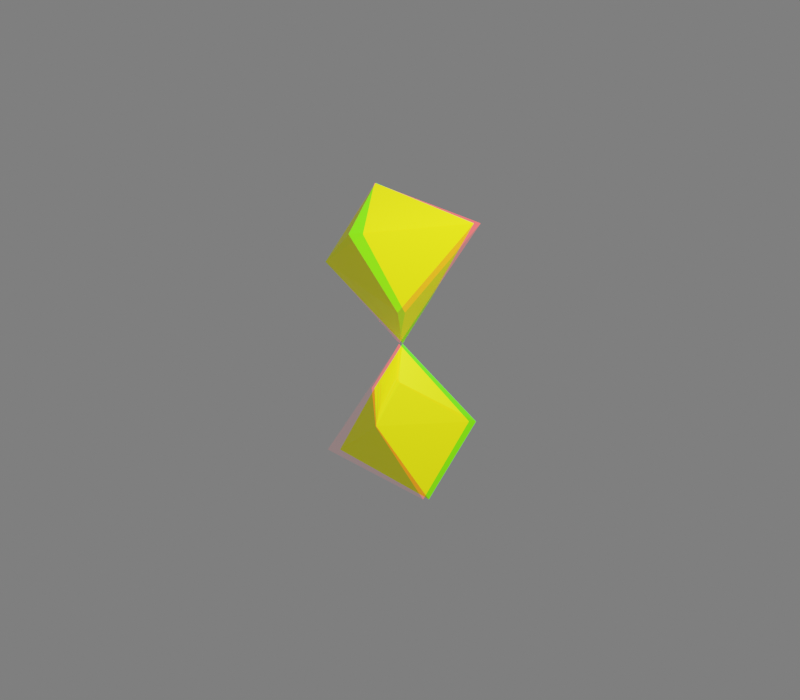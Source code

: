# Source: octdong_rotate_xyz_raw_anaglyph.blend  (saved by Blender 2.80.74; exported with 4.5.12 LTS)
import bpy
from mathutils import Matrix  # noqa: F401  (used for matrix-valued properties, if any)

bpy.ops.wm.read_factory_settings(use_empty=True)
scene = bpy.context.scene
scene.name = 'Scene'

# ---- collections
col_collection = bpy.data.collections.new('Collection'); scene.collection.children.link(col_collection)

# ---- materials (node trees are filled in below, after node groups)
mat_materialname = bpy.data.materials.new('MaterialName')

# ---- material node trees
mat_materialname.use_nodes = True; mat_materialname.node_tree.nodes.clear()
_N = mat_materialname.node_tree.nodes; _L = mat_materialname.node_tree.links
n0 = _N.new('ShaderNodeOutputMaterial'); n0.name = 'Material Output'; n0.location = (300, 300)
n1 = _N.new('ShaderNodeBsdfPrincipled'); n1.name = 'Principled BSDF'; n1.location = (10, 300)
n1.distribution = 'GGX'
n1.subsurface_method = 'BURLEY'
n1.inputs[0].default_value = (1.5, 1.5, 0.0, 1.0)
n1.inputs[3].default_value = 1.45
n1.inputs[27].default_value = (0.0, 0.0, 0.0, 1.0)
n1.inputs[28].default_value = 1.0
n2 = _N.new('ShaderNodeTexCoord'); n2.name = 'Texture Coordinate'; n2.location = (0, 0)
_L.new(n1.outputs[0], n0.inputs[0])
_L.new(n2.outputs[1], n1.inputs[1])
n0.is_active_output = True

# ---- world
world_world = bpy.data.worlds.new('World'); scene.world = world_world
world_world.use_nodes = True; world_world.node_tree.nodes.clear()
_N = world_world.node_tree.nodes; _L = world_world.node_tree.links
n0 = _N.new('ShaderNodeOutputWorld'); n0.name = 'World Output'; n0.location = (300, 300)
n1 = _N.new('ShaderNodeBackground'); n1.name = 'Background'; n1.location = (10, 300)
n1.inputs[0].default_value = (0.05088, 0.05088, 0.05088, 1.0)
_L.new(n1.outputs[0], n0.inputs[0])
n0.is_active_output = True
world_world.color = (0.05088, 0.05088, 0.05088)
world_world.use_sun_shadow = False
world_world.sun_shadow_jitter_overblur = 0.0

# ---- cameras
cam_camera = bpy.data.cameras.new('Camera')
cam_camera.clip_end = 100.0
cam_camera.ortho_scale = 7.314
cam_camera.stereo.interocular_distance = 1.5
cam_camera.stereo.convergence_distance = 11.0

# ---- lights
light_light = bpy.data.lights.new('Light', 'POINT')
light_light.transmission_factor = 0.0
light_light.energy = 1000.0
light_light.shadow_soft_size = 0.1
light_light.shadow_maximum_resolution = 0.006
light_light.use_absolute_resolution = True

# ---- meshes
me_octdong = bpy.data.meshes.new('octdong')
me_octdong.from_pydata([(0.15, -0.4124, 0.86), (-0.15, 0.4124, -0.86), (4.263e-20, -1.196e-19, -1.233e-19), (0.06687, -0.1839, -0.1997), (-0.06687, 0.1839, 0.1997), (0.3464, -0.122, -0.9161), (0.1439, -0.3303, -0.3915), (-0.2679, 0.207, -0.3634), (-0.00388, 0.002582, -0.004661), (-0.0226, 0.06584, 0.06978), (0.1339, -0.3158, -0.3691), (0.122, -0.2967, -0.3413), (-0.1063, 0.2687, 0.3032), (-0.122, 0.2967, 0.3413), (-0.00194, 0.001291, -0.00233), (0.0226, -0.06584, -0.06978), (0.1063, -0.2687, -0.3032), (-0.1339, 0.3158, 0.3691), (-0.1439, 0.3303, 0.3915), (0.00194, -0.001291, 0.00233), (0.00388, -0.002582, 0.004661), (-0.3464, 0.122, 0.9161), (0.2679, -0.207, 0.3634), (0.3442, 0.2772, -0.5159), (-0.3819, -0.2817, -0.8109), (0.1103, -0.1231, -0.1677), (0.0009803, -0.2073, -0.2121), (-0.0919, 0.1461, 0.1753), (-0.02851, 0.1949, 0.2011), (0.0919, -0.1461, -0.1753), (0.02851, -0.1949, -0.2011), (-0.1103, 0.1231, 0.1677), (-0.0009803, 0.2073, 0.2121), (-0.3442, -0.2772, 0.5159), (0.3819, 0.2817, 0.8109), (0.1226, -0.1234, -0.1767), (-0.007087, -0.2232, -0.2294), (0.09532, -0.1219, -0.1567), (0.01011, -0.1875, -0.1913), (-0.09532, 0.1219, 0.1567), (-0.01011, 0.1875, 0.1913), (-0.1226, 0.1234, 0.1767), (0.007087, 0.2232, 0.2294), (-0.08111, 0.3905, -0.8953), (-0.00724, 0.3538, -0.9237), (0.06894, 0.3019, -0.9447), (0.1445, 0.2344, -0.9578), (0.2159, 0.151, -0.9618), (0.2791, 0.05212, -0.9547), (0.3289, -0.06097, -0.9336), (0.357, -0.1811, -0.8942), (0.358, -0.2804, -0.8414), (0.3381, -0.353, -0.7779), (0.3035, -0.3973, -0.7042), (0.2591, -0.4119, -0.6206), (0.2104, -0.3964, -0.5288), (0.1656, -0.3576, -0.4385), (-0.2113, 0.4205, -0.8179), (-0.2627, 0.4155, -0.769), (-0.3018, 0.3986, -0.7131), (-0.3263, 0.3708, -0.65), (-0.3341, 0.3335, -0.579), (-0.3232, 0.2879, -0.4996), (-0.2917, 0.2354, -0.4112), (-0.2406, 0.1791, -0.3162), (-0.1848, 0.1306, -0.2327), (-0.1324, 0.09073, -0.1627), (-0.08718, 0.05873, -0.1057), (-0.05102, 0.03409, -0.06147), (-0.02488, 0.01657, -0.02991), (-0.009134, 0.006078, -0.01097), (-0.04578, 0.1302, 0.1394), (-0.005415, 0.0159, 0.0168), (0.1415, -0.327, -0.3863), (0.1252, -0.3021, -0.3489), (-0.08688, 0.2296, 0.2538), (-0.1185, 0.2909, 0.3331), (-0.003395, 0.002259, -0.004078), (-0.0004851, 0.0003227, -0.0005826), (0.005415, -0.0159, -0.0168), (0.04578, -0.1302, -0.1394), (0.1185, -0.2909, -0.3331), (0.08688, -0.2296, -0.2538), (-0.1252, 0.3021, 0.3489), (-0.1415, 0.327, 0.3863), (0.0004851, -0.0003227, 0.0005826), (0.003395, -0.002259, 0.004078), (-0.1656, 0.3576, 0.4385), (-0.2104, 0.3964, 0.5288), (-0.2591, 0.4119, 0.6206), (-0.3035, 0.3973, 0.7042), (-0.3381, 0.353, 0.7779), (-0.358, 0.2804, 0.8414), (-0.357, 0.1811, 0.8942), (-0.3289, 0.06097, 0.9336), (-0.2791, -0.05212, 0.9547), (-0.2159, -0.151, 0.9618), (-0.1445, -0.2344, 0.9578), (-0.06894, -0.3019, 0.9447), (0.00724, -0.3538, 0.9237), (0.08111, -0.3905, 0.8953), (0.009134, -0.006078, 0.01097), (0.02488, -0.01657, 0.02991), (0.05102, -0.03409, 0.06147), (0.08718, -0.05873, 0.1057), (0.1324, -0.09073, 0.1627), (0.1848, -0.1306, 0.2327), (0.2406, -0.1791, 0.3162), (0.2917, -0.2354, 0.4112), (0.3232, -0.2879, 0.4996), (0.3341, -0.3335, 0.579), (0.3263, -0.3708, 0.65), (0.3018, -0.3986, 0.7131), (0.2627, -0.4155, 0.769), (0.2113, -0.4205, 0.8179), (0.4666, 0.1709, -0.6667), (0.151, 0.3289, -0.3938), (0.4866, 0.08613, -0.7589), (0.4151, 0.2315, -0.5873), (0.2568, 0.3101, -0.4511), (0.01677, 0.3258, -0.348), (0.4716, 0.0244, -0.8151), (0.482, 0.1327, -0.7106), (0.4437, 0.2034, -0.6259), (0.3818, 0.256, -0.5507), (0.3025, 0.2952, -0.4826), (0.2065, 0.3215, -0.4214), (0.08882, 0.3312, -0.3689), (-0.07338, 0.3066, -0.3345), (0.4473, -0.01932, -0.8501), (-0.1341, 0.2849, -0.3341), (0.4237, -0.04999, -0.8722), (-0.1752, 0.2657, -0.3383), (0.404, -0.07144, -0.8865), (-0.2034, 0.2503, -0.3435), (-0.1644, -0.3147, -0.9231), (-0.4701, -0.1491, -0.6461), (0.005027, -0.2845, -0.9545), (-0.2897, -0.3109, -0.8737), (-0.4429, -0.2284, -0.7354), (-0.4525, -0.03528, -0.5386), (0.1193, -0.2467, -0.9582), (-0.08663, -0.305, -0.9416), (-0.2316, -0.3163, -0.9002), (-0.3397, -0.2993, -0.8439), (-0.4164, -0.2581, -0.7747), (-0.4611, -0.1923, -0.6926), (-0.4682, -0.09754, -0.5952), (-0.4144, 0.04408, -0.4731), (0.1942, -0.2141, -0.9529), (0.05829, -0.2686, -0.958), (-0.4372, 0.001496, -0.5074), (-0.3783, 0.09697, -0.4333), (0.2434, -0.1888, -0.9454), (-0.349, 0.1321, -0.4088), (0.276, -0.17, -0.9385), (-0.3266, 0.1555, -0.3935), (0.15, -0.198, -0.257), (0.05998, -0.05647, -0.08266), (0.1605, -0.2426, -0.3055), (0.1321, -0.159, -0.2116), (0.08597, -0.08916, -0.1248), (0.03263, -0.02481, -0.04102), (0.1597, -0.2696, -0.3322), (0.1566, -0.2193, -0.2807), (0.1417, -0.178, -0.234), (0.1216, -0.1408, -0.1895), (0.09838, -0.106, -0.1462), (0.07315, -0.07268, -0.1037), (0.04648, -0.0405, -0.06177), (0.01815, -0.009598, -0.02054), (0.03241, -0.2885, -0.3048), (-0.009178, -0.1097, -0.1108), (0.06266, -0.3179, -0.3453), (0.01312, -0.2506, -0.2599), (-0.005989, -0.1599, -0.1622), (-0.009557, -0.05727, -0.05817), (0.08529, -0.3269, -0.3624), (0.04575, -0.3046, -0.3258), (0.02171, -0.2704, -0.2828), (0.0063, -0.2295, -0.2363), (-0.003055, -0.184, -0.1874), (-0.007983, -0.1351, -0.1366), (-0.009686, -0.08373, -0.08459), (-0.008605, -0.03019, -0.03141), (-0.0624, 0.102, 0.1205), (-0.1145, 0.1955, 0.233), (-0.0457, 0.08146, 0.09382), (-0.07779, 0.1236, 0.1476), (-0.1044, 0.1699, 0.2037), (-0.1205, 0.2244, 0.264), (-0.03649, 0.07185, 0.08085), (-0.05425, 0.09159, 0.1071), (-0.07024, 0.1127, 0.134), (-0.08502, 0.1347, 0.1614), (-0.09838, 0.1578, 0.1894), (-0.1098, 0.1824, 0.2182), (-0.1182, 0.2094, 0.2482), (-0.1201, 0.2413, 0.2809), (-0.01887, 0.1355, 0.1382), (-0.04933, 0.2457, 0.2595), (-0.01723, 0.1034, 0.1054), (-0.02259, 0.1661, 0.1701), (-0.03714, 0.2217, 0.231), (-0.06701, 0.2655, 0.2857), (-0.01751, 0.08646, 0.08856), (-0.01777, 0.1197, 0.1219), (-0.02048, 0.151, 0.1542), (-0.02525, 0.1807, 0.1857), (-0.03244, 0.2086, 0.2162), (-0.04271, 0.2341, 0.2455), (-0.05727, 0.2563, 0.273), (-0.07969, 0.2724, 0.2973), (0.1145, -0.1955, -0.233), (0.0624, -0.102, -0.1205), (0.1205, -0.2244, -0.264), (0.1044, -0.1699, -0.2037), (0.07779, -0.1236, -0.1476), (0.0457, -0.08146, -0.09382), (0.1201, -0.2413, -0.2809), (0.1182, -0.2094, -0.2482), (0.1098, -0.1824, -0.2182), (0.09838, -0.1578, -0.1894), (0.08502, -0.1347, -0.1614), (0.07024, -0.1127, -0.134), (0.05425, -0.09159, -0.1071), (0.03649, -0.07185, -0.08085), (0.04933, -0.2457, -0.2595), (0.01887, -0.1355, -0.1382), (0.06701, -0.2655, -0.2857), (0.03714, -0.2217, -0.231), (0.02259, -0.1661, -0.1701), (0.01723, -0.1034, -0.1054), (0.07969, -0.2724, -0.2973), (0.05727, -0.2563, -0.273), (0.04271, -0.2341, -0.2455), (0.03244, -0.2086, -0.2162), (0.02525, -0.1807, -0.1857), (0.02048, -0.151, -0.1542), (0.01777, -0.1197, -0.1219), (0.01751, -0.08646, -0.08856), (-0.05998, 0.05647, 0.08266), (-0.15, 0.198, 0.257), (-0.03263, 0.02481, 0.04102), (-0.08597, 0.08916, 0.1248), (-0.1321, 0.159, 0.2116), (-0.1605, 0.2426, 0.3055), (-0.01815, 0.009598, 0.02054), (-0.04648, 0.0405, 0.06177), (-0.07315, 0.07268, 0.1037), (-0.09838, 0.106, 0.1462), (-0.1216, 0.1408, 0.1895), (-0.1417, 0.178, 0.234), (-0.1566, 0.2193, 0.2807), (-0.1597, 0.2696, 0.3322), (0.009178, 0.1097, 0.1108), (-0.03241, 0.2885, 0.3048), (0.009557, 0.05727, 0.05817), (0.005989, 0.1599, 0.1622), (-0.01312, 0.2506, 0.2599), (-0.06266, 0.3179, 0.3453), (0.008605, 0.03019, 0.03141), (0.009686, 0.08373, 0.08459), (0.007983, 0.1351, 0.1366), (0.003055, 0.184, 0.1874), (-0.0063, 0.2295, 0.2363), (-0.02171, 0.2704, 0.2828), (-0.04575, 0.3046, 0.3258), (-0.08529, 0.3269, 0.3624), (-0.151, -0.3289, 0.3938), (-0.4666, -0.1709, 0.6667), (-0.01677, -0.3258, 0.348), (-0.2568, -0.3101, 0.4511), (-0.4151, -0.2315, 0.5873), (-0.4866, -0.08613, 0.7589), (0.07338, -0.3066, 0.3345), (-0.08882, -0.3312, 0.3689), (-0.2065, -0.3215, 0.4214), (-0.3025, -0.2952, 0.4826), (-0.3818, -0.256, 0.5507), (-0.4437, -0.2034, 0.6259), (-0.482, -0.1327, 0.7106), (-0.4716, -0.0244, 0.8151), (0.1341, -0.2849, 0.3341), (-0.4473, 0.01932, 0.8501), (0.1752, -0.2657, 0.3383), (-0.4237, 0.04999, 0.8722), (0.2034, -0.2503, 0.3435), (-0.404, 0.07144, 0.8865), (0.4701, 0.1491, 0.6461), (0.1644, 0.3147, 0.9231), (0.4525, 0.03528, 0.5386), (0.4429, 0.2284, 0.7354), (0.2897, 0.3109, 0.8737), (-0.005027, 0.2845, 0.9545), (0.4144, -0.04408, 0.4731), (0.4682, 0.09754, 0.5952), (0.4611, 0.1923, 0.6926), (0.4164, 0.2581, 0.7747), (0.3397, 0.2993, 0.8439), (0.2316, 0.3163, 0.9002), (0.08663, 0.305, 0.9416), (-0.1193, 0.2467, 0.9582), (0.3783, -0.09697, 0.4333), (0.4372, -0.001496, 0.5074), (-0.05829, 0.2686, 0.958), (-0.1942, 0.2141, 0.9529), (0.349, -0.1321, 0.4088), (-0.2434, 0.1888, 0.9454), (0.3266, -0.1555, 0.3935), (-0.276, 0.17, 0.9385), (0.1648, -0.2025, -0.2713), (0.06825, -0.05356, -0.08709), (0.1754, -0.2502, -0.3229), (0.146, -0.1612, -0.2231), (0.09646, -0.08768, -0.1315), (0.03805, -0.02097, -0.04349), (0.1739, -0.2793, -0.3514), (0.1716, -0.2252, -0.2965), (0.1561, -0.1813, -0.2469), (0.1347, -0.142, -0.1997), (0.1098, -0.1053, -0.154), (0.08258, -0.07044, -0.1092), (0.05345, -0.03703, -0.06517), (0.02151, -0.005793, -0.02228), (0.02851, -0.3074, -0.3267), (-0.01787, -0.1198, -0.1221), (0.06289, -0.3368, -0.3686), (0.006611, -0.2685, -0.2797), (-0.01476, -0.1733, -0.1767), (-0.01722, -0.06351, -0.06594), (0.08858, -0.345, -0.3861), (0.04368, -0.3237, -0.3485), (0.01635, -0.2889, -0.3037), (-0.001104, -0.2465, -0.2549), (-0.01157, -0.1987, -0.2033), (-0.01681, -0.1469, -0.1496), (-0.01801, -0.09204, -0.0942), (-0.01504, -0.03392, -0.03713), (0.1323, -0.1912, -0.2394), (0.04935, -0.05967, -0.07767), (0.1427, -0.2319, -0.284), (0.1155, -0.1552, -0.1974), (0.07301, -0.09029, -0.1169), (0.02487, -0.02969, -0.03876), (0.1428, -0.2563, -0.3084), (0.1386, -0.2107, -0.2613), (0.1244, -0.1728, -0.2182), (0.1057, -0.1383, -0.1769), (0.08437, -0.106, -0.1367), (0.06132, -0.07488, -0.09724), (0.03718, -0.04462, -0.05818), (0.01246, -0.01482, -0.01937), (0.03663, -0.2648, -0.2783), (0.001101, -0.0968, -0.09727), (0.06211, -0.294, -0.3168), (0.02038, -0.2284, -0.236), (0.004092, -0.1433, -0.1449), (6.746e-05, -0.04877, -0.04883), (0.08117, -0.3037, -0.3335), (0.04787, -0.2805, -0.2981), (0.02762, -0.2473, -0.2575), (0.01462, -0.2085, -0.2139), (0.006649, -0.1658, -0.1683), (0.002288, -0.1203, -0.1212), (0.0004024, -0.07293, -0.07313), (-2.637e-05, -0.02443, -0.02444), (-0.04935, 0.05967, 0.07767), (-0.1323, 0.1912, 0.2394), (-0.02487, 0.02969, 0.03876), (-0.07301, 0.09029, 0.1169), (-0.1155, 0.1552, 0.1974), (-0.1427, 0.2319, 0.284), (-0.01246, 0.01482, 0.01937), (-0.03718, 0.04462, 0.05818), (-0.06132, 0.07488, 0.09724), (-0.08437, 0.106, 0.1367), (-0.1057, 0.1383, 0.1769), (-0.1244, 0.1728, 0.2182), (-0.1386, 0.2107, 0.2613), (-0.1428, 0.2563, 0.3084), (-0.001101, 0.0968, 0.09727), (-0.03663, 0.2648, 0.2783), (-6.746e-05, 0.04877, 0.04883), (-0.004092, 0.1433, 0.1449), (-0.02038, 0.2284, 0.236), (-0.06211, 0.294, 0.3168), (2.637e-05, 0.02443, 0.02444), (-0.0004024, 0.07293, 0.07313), (-0.002288, 0.1203, 0.1212), (-0.006649, 0.1658, 0.1683), (-0.01462, 0.2085, 0.2139), (-0.02762, 0.2473, 0.2575), (-0.04787, 0.2805, 0.2981), (-0.08117, 0.3037, 0.3335), (-0.06825, 0.05356, 0.08709), (-0.1648, 0.2025, 0.2713), (-0.03805, 0.02097, 0.04349), (-0.09646, 0.08768, 0.1315), (-0.146, 0.1612, 0.2231), (-0.1754, 0.2502, 0.3229), (-0.02151, 0.005793, 0.02228), (-0.05345, 0.03703, 0.06517), (-0.08258, 0.07044, 0.1092), (-0.1098, 0.1053, 0.154), (-0.1347, 0.142, 0.1997), (-0.1561, 0.1813, 0.2469), (-0.1716, 0.2252, 0.2965), (-0.1739, 0.2793, 0.3514), (0.01787, 0.1198, 0.1221), (-0.02851, 0.3074, 0.3267), (0.01722, 0.06351, 0.06594), (0.01476, 0.1733, 0.1767), (-0.006611, 0.2685, 0.2797), (-0.06289, 0.3368, 0.3686), (0.01504, 0.03392, 0.03713), (0.01801, 0.09204, 0.0942), (0.01681, 0.1469, 0.1496), (0.01157, 0.1987, 0.2033), (0.001104, 0.2465, 0.2549), (-0.01635, 0.2889, 0.3037), (-0.04368, 0.3237, 0.3485), (-0.08858, 0.345, 0.3861), (-0.08079, 0.4558, -0.83), (-0.057, 0.4416, -0.853), (-0.1218, 0.4568, -0.8141), (-0.054, 0.4276, -0.868), (-0.06663, 0.4504, -0.8406), (-0.09903, 0.458, -0.8212), (-0.1513, 0.4503, -0.8098), (-0.05741, 0.4168, -0.8775), (-0.0544, 0.4354, -0.86), (-0.06118, 0.4465, -0.8465), (-0.0732, 0.4535, -0.8351), (-0.0894, 0.4573, -0.8254), (-0.1098, 0.4579, -0.8174), (-0.1355, 0.4544, -0.8115), (-0.1711, 0.4433, -0.8097), (-0.008168, 0.4823, -0.7948), (0.0388, 0.4538, -0.8404), (-0.08801, 0.4854, -0.7627), (0.04522, 0.4265, -0.8701), (0.01963, 0.4714, -0.8159), (-0.04373, 0.4872, -0.777), (-0.1453, 0.4736, -0.7536), (0.03889, 0.4055, -0.8888), (0.04413, 0.4418, -0.8544), (0.03043, 0.4635, -0.8276), (0.006711, 0.4776, -0.805), (-0.02496, 0.4855, -0.7855), (-0.06463, 0.4872, -0.7693), (-0.1145, 0.4811, -0.7573), (-0.1837, 0.4602, -0.7531), (0.06606, 0.4907, -0.7548), (0.1347, 0.448, -0.8225), (-0.04905, 0.4976, -0.706), (0.1447, 0.4079, -0.8662), (0.1065, 0.4741, -0.7862), (0.01469, 0.4989, -0.7279), (-0.1314, 0.4819, -0.6917), (0.1359, 0.3773, -0.8937), (0.1427, 0.4303, -0.8431), (0.1223, 0.4624, -0.8036), (0.08765, 0.4834, -0.7699), (0.04176, 0.4959, -0.7408), (-0.01542, 0.4996, -0.7162), (-0.0871, 0.4922, -0.6976), (-0.1868, 0.4632, -0.6903), (0.1225, 0.3551, -0.911), (-0.2236, 0.4468, -0.6933), (0.1397, 0.4801, -0.7102), (0.2276, 0.423, -0.7993), (-0.005839, 0.4928, -0.6445), (0.2409, 0.371, -0.8562), (0.1912, 0.4574, -0.7516), (0.0746, 0.4923, -0.6742), (-0.1097, 0.4752, -0.6243), (0.2301, 0.3314, -0.8918), (0.2381, 0.4, -0.8262), (0.2116, 0.4419, -0.7746), (0.1672, 0.4701, -0.7302), (0.1089, 0.4875, -0.6915), (0.03657, 0.4942, -0.6585), (-0.05379, 0.487, -0.6328), (-0.1796, 0.4526, -0.6215), (0.2132, 0.3028, -0.9143), (-0.2263, 0.4322, -0.6249), (0.197, 0.2826, -0.9287), (-0.2576, 0.4159, -0.6298), (0.21, 0.4493, -0.661), (0.3139, 0.3778, -0.7704), (0.04023, 0.4701, -0.5784), (0.3302, 0.3147, -0.8395), (0.2707, 0.4203, -0.7122), (0.1339, 0.4665, -0.6162), (-0.08036, 0.453, -0.5517), (0.3176, 0.2671, -0.8825), (0.3266, 0.3497, -0.8031), (0.2948, 0.401, -0.7403), (0.2423, 0.4363, -0.6858), (0.1739, 0.4594, -0.6378), (0.08956, 0.4702, -0.5963), (-0.01547, 0.4651, -0.5632), (-0.1617, 0.4283, -0.5468), (0.2977, 0.2329, -0.9096), (-0.2162, 0.4053, -0.55), (0.2785, 0.2086, -0.9268), (-0.253, 0.3865, -0.5555), (0.2735, 0.3974, -0.6071), (0.389, 0.3115, -0.7352), (0.08706, 0.4288, -0.5079), (0.4076, 0.2384, -0.8151), (0.3408, 0.3618, -0.6673), (0.1896, 0.4203, -0.5537), (-0.04452, 0.4149, -0.4739), (0.3937, 0.184, -0.8645), (0.4034, 0.2789, -0.7731), (0.3676, 0.3388, -0.7001), (0.3092, 0.3812, -0.6364), (0.2336, 0.4105, -0.5796), (0.141, 0.4266, -0.5297), (0.02624, 0.4257, -0.4889), (-0.1333, 0.3903, -0.4662), (0.3714, 0.145, -0.8954), (-0.193, 0.3663, -0.4686), (0.3498, 0.1174, -0.9151), (-0.2333, 0.3461, -0.4741), (0.3317, 0.09806, -0.9279), (-0.2608, 0.3304, -0.4798), (0.3251, 0.3231, -0.5479), (0.4469, 0.2233, -0.6921), (0.1314, 0.3675, -0.433), (0.4667, 0.1419, -0.7808), (0.3958, 0.2808, -0.616), (0.2376, 0.3525, -0.4866), (-0.004109, 0.36, -0.3912), (0.4519, 0.08209, -0.8352), (0.4622, 0.1867, -0.7343), (0.4242, 0.2542, -0.6529), (0.3626, 0.3036, -0.5811), (0.2834, 0.3394, -0.5164), (0.1872, 0.3621, -0.4587), (0.06866, 0.3676, -0.41), (-0.09529, 0.3382, -0.3798), (0.428, 0.03954, -0.8691), (-0.1567, 0.3151, -0.3806), (0.4048, 0.009602, -0.8907), (-0.1983, 0.2952, -0.3854), (0.3854, -0.01138, -0.9046), (-0.2268, 0.2793, -0.3909), (0.3565, 0.2286, -0.484), (0.4777, 0.1168, -0.64), (0.1669, 0.2877, -0.3558), (0.4976, 0.02955, -0.7345), (0.4267, 0.18, -0.5581), (0.2705, 0.2649, -0.4164), (0.03597, 0.2895, -0.3064), (0.4824, -0.03338, -0.7919), (0.493, 0.07732, -0.685), (0.455, 0.1506, -0.5979), (0.3937, 0.2059, -0.5202), (0.3155, 0.2483, -0.4494), (0.2212, 0.2782, -0.3851), (0.1061, 0.2922, -0.3292), (-0.05161, 0.2733, -0.2907), (0.4581, -0.07772, -0.8275), (-0.1105, 0.2536, -0.289), (0.4345, -0.1087, -0.8499), (-0.1505, 0.2357, -0.2924), (0.4147, -0.1303, -0.8643), (-0.1779, 0.221, -0.2971), (0.3605, 0.1359, -0.4258), (0.4748, 0.01673, -0.5866), (0.1843, 0.2075, -0.29), (0.4936, -0.07242, -0.6827), (0.4265, 0.08313, -0.5026), (0.2801, 0.1776, -0.3548), (0.0647, 0.219, -0.235), (0.4788, -0.1355, -0.7405), (0.4893, -0.02387, -0.6326), (0.4533, 0.05196, -0.5436), (0.3954, 0.111, -0.4634), (0.3221, 0.1581, -0.3896), (0.2344, 0.1943, -0.3215), (0.1286, 0.2165, -0.2608), (-0.0146, 0.2098, -0.2154), (0.4554, -0.1795, -0.7759), (-0.06769, 0.1948, -0.211), (0.4326, -0.21, -0.7982), (-0.1037, 0.1801, -0.2127), (0.4135, -0.2311, -0.8124), (0.3421, 0.053, -0.3731), (0.4455, -0.06885, -0.5327), (0.1853, 0.1338, -0.2352), (0.4626, -0.1565, -0.6266), (0.4017, -0.00188, -0.4497), (0.2702, 0.09837, -0.3016), (0.08085, 0.1541, -0.1769), (0.449, -0.2173, -0.6825), (0.4588, -0.109, -0.5777), (0.426, -0.03354, -0.4903), (0.3735, 0.02683, -0.4108), (0.3076, 0.07683, -0.3367), (0.2296, 0.1175, -0.2676), (0.1365, 0.1466, -0.2046), (0.01246, 0.1519, -0.1542), (0.4274, -0.2591, -0.7165), (-0.03296, 0.1421, -0.1475), (0.4065, -0.2878, -0.7376), (-0.0636, 0.1311, -0.1473), (0.389, -0.3075, -0.751), (0.3064, -0.01672, -0.3244), (0.3965, -0.1366, -0.4772), (0.1726, 0.06947, -0.1895), (0.4116, -0.2196, -0.5657), (0.3581, -0.07153, -0.3981), (0.2446, 0.03029, -0.2549), (0.08536, 0.09692, -0.1303), (0.3998, -0.2759, -0.6178), (0.4081, -0.1749, -0.5197), (0.3793, -0.1025, -0.4368), (0.3336, -0.04306, -0.3607), (0.2767, 0.007708, -0.2892), (0.21, 0.05096, -0.2216), (0.1316, 0.08522, -0.1588), (0.02922, 0.101, -0.1057), (0.3811, -0.314, -0.6491), (-0.007637, 0.09629, -0.09706), (0.3629, -0.3398, -0.6683), (0.258, -0.0704, -0.2785), (0.3334, -0.1836, -0.4192), (0.1489, 0.01675, -0.1516), (0.3466, -0.259, -0.4994), (0.3011, -0.1229, -0.3467), (0.2072, -0.02394, -0.2135), (0.07969, 0.04909, -0.09402), (0.3374, -0.3089, -0.546), (0.3434, -0.2187, -0.4579), (0.3189, -0.152, -0.3823), (0.2806, -0.09581, -0.3121), (0.2335, -0.04648, -0.2456), (0.179, -0.002817, -0.1821), (0.1161, 0.03436, -0.122), (0.03618, 0.0584, -0.06887), (0.3222, -0.342, -0.5736), (0.3074, -0.364, -0.5903), (0.2024, -0.1056, -0.2348), (0.263, -0.2075, -0.3589), (0.1177, -0.02226, -0.1206), (0.2747, -0.2727, -0.4284), (0.2367, -0.1535, -0.2952), (0.1625, -0.062, -0.1767), (0.06601, 0.01226, -0.0673), (0.2686, -0.3146, -0.4681), (0.2714, -0.2381, -0.3926), (0.2511, -0.1795, -0.3265), (0.2203, -0.1289, -0.2647), (0.1831, -0.08331, -0.2055), (0.1407, -0.04163, -0.1484), (0.09299, -0.004111, -0.09349), (0.03463, 0.02524, -0.04289), (0.2575, -0.3417, -0.4912), (0.1491, -0.1212, -0.1959), (0.197, -0.2089, -0.3011), (0.08526, -0.04582, -0.09725), (0.2079, -0.2628, -0.359), (0.1758, -0.1629, -0.2474), (0.1186, -0.0824, -0.146), (0.0484, -0.01191, -0.04991), (0.2048, -0.2963, -0.3914), (0.2043, -0.2344, -0.3293), (0.1873, -0.1852, -0.2739), (0.163, -0.1417, -0.2214), (0.1342, -0.1015, -0.1708), (0.1023, -0.06384, -0.1215), (0.0674, -0.02842, -0.07335), (0.0272, 0.002907, -0.02737), (-0.214, 0.3533, -0.8842), (-0.1721, 0.353, -0.8997), (-0.2375, 0.3678, -0.8611), (-0.1418, 0.36, -0.9037), (-0.1955, 0.3513, -0.8929), (-0.2282, 0.3586, -0.8736), (-0.2398, 0.3823, -0.8458), (-0.1216, 0.3674, -0.9036), (-0.1581, 0.3556, -0.9022), (-0.1845, 0.3516, -0.8966), (-0.2053, 0.3518, -0.8888), (-0.2217, 0.3555, -0.8791), (-0.2335, 0.3627, -0.8677), (-0.2398, 0.3741, -0.8539), (-0.2358, 0.3935, -0.836), (-0.2714, 0.2796, -0.9018), (-0.1881, 0.2792, -0.9326), (-0.317, 0.3091, -0.8557), (-0.1277, 0.2934, -0.9403), (-0.2347, 0.2756, -0.9192), (-0.2992, 0.2905, -0.8808), (-0.3206, 0.3387, -0.8249), (-0.0875, 0.3082, -0.9401), (-0.1602, 0.2846, -0.9374), (-0.2128, 0.2764, -0.9264), (-0.2542, 0.2768, -0.9109), (-0.2865, 0.2842, -0.8918), (-0.3095, 0.2988, -0.8688), (-0.3211, 0.3221, -0.8412), (-0.3121, 0.3613, -0.8053), (-0.3206, 0.1931, -0.9119), (-0.198, 0.192, -0.9576), (-0.3859, 0.2384, -0.8429), (-0.1086, 0.2131, -0.9691), (-0.2667, 0.1869, -0.9378), (-0.3608, 0.2099, -0.8805), (-0.3894, 0.2834, -0.7965), (-0.04915, 0.2349, -0.9688), (-0.1566, 0.1999, -0.9647), (-0.2344, 0.1878, -0.9485), (-0.2954, 0.1887, -0.9255), (-0.3425, 0.2002, -0.8969), (-0.3755, 0.2225, -0.8625), (-0.3911, 0.2582, -0.8211), (-0.3758, 0.3177, -0.7671), (-0.01032, 0.2529, -0.965), (-0.3596, 0.3422, -0.7486), (-0.3598, 0.09566, -0.9131), (-0.2017, 0.09262, -0.9737), (-0.4411, 0.1577, -0.8214), (-0.08558, 0.1197, -0.9889), (-0.2906, 0.08655, -0.9474), (-0.4107, 0.1189, -0.8714), (-0.443, 0.2187, -0.7597), (-0.008417, 0.1479, -0.9887), (-0.148, 0.1028, -0.9831), (-0.2489, 0.08749, -0.9616), (-0.3275, 0.08934, -0.9312), (-0.3876, 0.1055, -0.8932), (-0.4287, 0.1361, -0.8475), (-0.4467, 0.1846, -0.7924), (-0.4238, 0.2646, -0.7207), (0.04197, 0.1711, -0.9838), (-0.4019, 0.297, -0.6963), (0.07502, 0.1887, -0.9782), (-0.3828, 0.3195, -0.6807), (-0.387, -0.01012, -0.9036), (-0.1993, -0.01715, -0.9789), (-0.4794, 0.0702, -0.7896), (-0.06006, 0.01431, -0.9981), (-0.3054, -0.02302, -0.9462), (-0.4459, 0.02031, -0.8517), (-0.4778, 0.1472, -0.7131), (0.03263, 0.04778, -0.9983), (-0.135, -0.005521, -0.9907), (-0.2557, -0.02265, -0.9639), (-0.349, -0.01876, -0.926), (-0.4193, 0.002859, -0.8788), (-0.4661, 0.04255, -0.8221), (-0.4842, 0.1044, -0.7536), (-0.4526, 0.2044, -0.665), (0.09312, 0.0754, -0.9927), (-0.4254, 0.2443, -0.635), (0.1328, 0.09645, -0.9861), (-0.402, 0.2717, -0.616), (0.159, 0.1119, -0.9801), (-0.3995, -0.1205, -0.8806), (-0.1907, -0.1346, -0.9707), (-0.4965, -0.02037, -0.745), (-0.03343, -0.101, -0.9943), (-0.3094, -0.1386, -0.9314), (-0.4629, -0.08186, -0.8188), (-0.4896, 0.07243, -0.6547), (0.07156, -0.06393, -0.9953), (-0.1182, -0.1225, -0.9849), (-0.2539, -0.1396, -0.9526), (-0.3578, -0.1321, -0.9074), (-0.4346, -0.1038, -0.8511), (-0.4838, -0.05426, -0.7836), (-0.4995, 0.02105, -0.7025), (-0.4585, 0.14, -0.5984), (0.1401, -0.03302, -0.9894), (0.01558, -0.08516, -0.9962), (-0.4265, 0.1865, -0.5635), (0.185, -0.009378, -0.982), (-0.3997, 0.2181, -0.5417), (0.2148, 0.008068, -0.9754), (-0.3789, 0.2395, -0.5278), (-0.3936, -0.23, -0.8399), (-0.1751, -0.2554, -0.9448), (-0.4871, -0.1084, -0.6842), (-0.007309, -0.2229, -0.9734), (-0.3003, -0.255, -0.8988), (-0.4568, -0.1819, -0.7687), (-0.4732, -0.001001, -0.5818), (0.1054, -0.1846, -0.976), (-0.09797, -0.2443, -0.9618), (-0.2421, -0.2585, -0.9235), (-0.3507, -0.2454, -0.8709), (-0.429, -0.2089, -0.8059), (-0.4764, -0.1486, -0.7283), (-0.4871, -0.06005, -0.6358), (-0.437, 0.0752, -0.5187), (0.1792, -0.152, -0.9702), (0.04526, -0.2067, -0.9762), (-0.4589, 0.03418, -0.5518), (-0.4017, 0.1266, -0.4801), (0.2275, -0.1269, -0.9627), (-0.3727, 0.161, -0.4562), (0.2596, -0.1082, -0.9557), (-0.3505, 0.1841, -0.4412), (-0.3644, -0.3263, -0.7769), (-0.1521, -0.3679, -0.8958), (-0.4453, -0.1834, -0.6045), (0.0159, -0.3411, -0.9302), (-0.2752, -0.3601, -0.8432), (-0.4219, -0.268, -0.6976), (-0.4242, -0.06473, -0.4934), (0.1298, -0.3047, -0.9352), (-0.07516, -0.36, -0.9159), (-0.2183, -0.3676, -0.8714), (-0.3238, -0.3463, -0.8117), (-0.3972, -0.3002, -0.7389), (-0.4382, -0.2293, -0.653), (-0.4416, -0.1293, -0.5517), (-0.3852, 0.01657, -0.4262), (0.2047, -0.2728, -0.9304), (0.06895, -0.3259, -0.9343), (-0.4084, -0.0269, -0.4613), (-0.349, 0.07005, -0.3859), (0.2539, -0.2477, -0.9233), (-0.32, 0.1052, -0.3613), (0.2865, -0.229, -0.9164), (-0.2981, 0.1285, -0.3459), (-0.3177, -0.386, -0.7013), (-0.1255, -0.4452, -0.8305), (-0.3812, -0.2277, -0.5198), (0.03207, -0.4276, -0.8702), (-0.2384, -0.4286, -0.7728), (-0.3658, -0.3194, -0.6172), (-0.3558, -0.1046, -0.4058), (0.1403, -0.3961, -0.878), (-0.05368, -0.4418, -0.8532), (-0.1865, -0.4405, -0.8035), (-0.282, -0.4103, -0.7386), (-0.3456, -0.3557, -0.6608), (-0.3778, -0.2769, -0.5702), (-0.3747, -0.1709, -0.4653), (-0.3176, -0.02342, -0.3385), (0.2117, -0.367, -0.8749), (0.08234, -0.4148, -0.8757), (-0.34, -0.06653, -0.3735), (-0.2837, 0.02861, -0.2988), (0.2588, -0.3437, -0.8687), (-0.2569, 0.06213, -0.2749), (0.2901, -0.3261, -0.8625), (-0.2369, 0.08407, -0.2603), (-0.26, -0.4104, -0.6177), (-0.0965, -0.486, -0.7529), (-0.306, -0.2443, -0.4348), (0.04296, -0.4794, -0.7971), (-0.194, -0.4603, -0.6917), (-0.2974, -0.3384, -0.5321), (-0.28, -0.1236, -0.3235), (0.1402, -0.455, -0.808), (-0.03333, -0.4878, -0.7777), (-0.1496, -0.4765, -0.7241), (-0.2307, -0.4382, -0.6562), (-0.2822, -0.3771, -0.5764), (-0.3055, -0.2943, -0.485), (-0.2982, -0.1879, -0.3812), (-0.2459, -0.04696, -0.2592), (0.2049, -0.4304, -0.8069), (0.08801, -0.4699, -0.804), (-0.2657, -0.08734, -0.2924), (-0.2165, 0.0008384, -0.2221), (0.2477, -0.41, -0.8021), (-0.1937, 0.03103, -0.2002), (0.2762, -0.3944, -0.7968), (-0.1962, -0.4036, -0.5286), (-0.06568, -0.4923, -0.6649), (-0.2274, -0.2384, -0.352), (0.05059, -0.4974, -0.7123), (-0.1447, -0.4585, -0.6024), (-0.2235, -0.33, -0.4451), (-0.2045, -0.1262, -0.248), (0.1331, -0.4812, -0.7261), (-0.01337, -0.4993, -0.691), (-0.109, -0.4783, -0.6352), (-0.1736, -0.4335, -0.5668), (-0.2128, -0.369, -0.488), (-0.2285, -0.2865, -0.3997), (-0.2199, -0.1853, -0.3016), (-0.1769, -0.05762, -0.1895), (0.1885, -0.4622, -0.7273), (-0.1536, -0.01604, -0.1564), (0.2253, -0.4457, -0.7242), (-0.1355, 0.009679, -0.1372), (-0.1315, -0.3702, -0.4368), (-0.03414, -0.4664, -0.5685), (-0.1522, -0.215, -0.2739), (0.05634, -0.4824, -0.6174), (-0.09393, -0.4269, -0.5071), (-0.1505, -0.2992, -0.3588), (-0.1352, -0.1163, -0.1813), (0.1218, -0.4748, -0.6336), (0.006264, -0.4781, -0.5949), (-0.06714, -0.449, -0.5391), (-0.1152, -0.4005, -0.473), (-0.1432, -0.3364, -0.3987), (-0.1535, -0.2587, -0.3172), (-0.1464, -0.1677, -0.2287), (-0.1155, -0.05832, -0.1305), (0.1661, -0.4621, -0.637), (-0.09889, -0.02415, -0.1023), (0.1958, -0.45, -0.6357), (-0.07208, -0.3168, -0.3463), (-0.004354, -0.4132, -0.4675), (-0.08672, -0.1795, -0.2037), (0.06062, -0.4375, -0.5154), (-0.04626, -0.3712, -0.4102), (-0.08499, -0.2525, -0.2773), (-0.07691, -0.09774, -0.1254), (0.1084, -0.4378, -0.5331), (0.02446, -0.4282, -0.4929), (-0.02761, -0.394, -0.4398), (-0.06094, -0.3454, -0.379), (-0.08001, -0.2858, -0.3124), (-0.08719, -0.217, -0.241), (-0.08346, -0.1399, -0.1652), (-0.06521, -0.0516, -0.08345), (0.1412, -0.4312, -0.5384), (-0.02615, -0.2561, -0.2671), (0.019, -0.3459, -0.3734), (-0.038, -0.1407, -0.1473), (0.06277, -0.3745, -0.4179), (-0.008899, -0.3051, -0.3224), (-0.03532, -0.2009, -0.2085), (-0.03463, -0.07581, -0.08364), (0.09539, -0.3805, -0.4358), (0.03833, -0.3621, -0.3967), (0.0035, -0.3267, -0.3486), (-0.01867, -0.2815, -0.2952), (-0.03163, -0.2292, -0.2382), (-0.0374, -0.1713, -0.1782), (-0.03714, -0.1089, -0.1158), (-0.02956, -0.04077, -0.05043), (0.1197, -0.1234, -0.1746), (0.1613, -0.2016, -0.268), (0.06633, -0.05428, -0.08602), (0.1719, -0.2485, -0.3188), (0.1427, -0.1608, -0.2204), (0.094, -0.08808, -0.1299), (0.03682, -0.02189, -0.04288), (0.1705, -0.2771, -0.3469), (0.1681, -0.2239, -0.2928), (0.1527, -0.1806, -0.2439), (0.1316, -0.1418, -0.1973), (0.1071, -0.1055, -0.1521), (0.08038, -0.07101, -0.1079), (0.05185, -0.03787, -0.06434), (0.02077, -0.006691, -0.02183), (0.1103, -0.1231, -0.1677), (0.15, -0.198, -0.257), (0.05998, -0.05647, -0.08266), (0.1605, -0.2426, -0.3055), (0.1321, -0.159, -0.2116), (0.08597, -0.08916, -0.1248), (0.03263, -0.02481, -0.04102), (0.1597, -0.2696, -0.3322), (0.1566, -0.2193, -0.2807), (0.1417, -0.178, -0.234), (0.1216, -0.1408, -0.1895), (0.09838, -0.106, -0.1462), (0.07315, -0.07268, -0.1037), (0.04648, -0.0405, -0.06177), (0.01815, -0.009598, -0.02054), (0.09941, -0.1224, -0.1597), (0.1371, -0.1932, -0.2443), (0.05234, -0.0588, -0.07897), (0.1475, -0.235, -0.2899), (0.12, -0.1564, -0.2013), (0.07658, -0.09004, -0.1191), (0.02721, -0.02825, -0.03926), (0.1474, -0.2601, -0.3149), (0.1435, -0.2132, -0.2666), (0.1291, -0.1743, -0.2225), (0.1101, -0.1391, -0.1803), (0.08821, -0.106, -0.1393), (0.0646, -0.07431, -0.09895), (0.03987, -0.04346, -0.05908), (0.01437, -0.01319, -0.01951), (-0.005142, -0.2195, -0.2253), (0.02946, -0.303, -0.3215), (-0.01579, -0.1175, -0.1194), (0.06285, -0.3324, -0.3631), (0.008186, -0.2643, -0.2751), (-0.01265, -0.1702, -0.1732), (-0.0154, -0.06208, -0.06409), (0.08781, -0.3408, -0.3805), (0.04419, -0.3193, -0.3431), (0.01765, -0.2846, -0.2988), (0.0006838, -0.2425, -0.2505), (-0.009521, -0.1953, -0.1995), (-0.01469, -0.1442, -0.1465), (-0.01603, -0.09011, -0.09192), (-0.01352, -0.03308, -0.03576), (0.0009803, -0.2073, -0.2121), (0.03241, -0.2885, -0.3048), (-0.009178, -0.1097, -0.1108), (0.06266, -0.3179, -0.3453), (0.01312, -0.2506, -0.2599), (-0.005989, -0.1599, -0.1622), (-0.009557, -0.05727, -0.05817), (0.08529, -0.3269, -0.3624), (0.04575, -0.3046, -0.3258), (0.02171, -0.2704, -0.2828), (0.0063, -0.2295, -0.2363), (-0.003055, -0.184, -0.1874), (-0.007983, -0.1351, -0.1366), (-0.009686, -0.08373, -0.08459), (-0.008605, -0.03019, -0.03141), (0.007684, -0.193, -0.197), (0.03554, -0.2713, -0.2855), (-0.001708, -0.1004, -0.1009), (0.06229, -0.3006, -0.3246), (0.01847, -0.2345, -0.2425), (0.00139, -0.1479, -0.1496), (-0.002691, -0.05127, -0.0514), (0.08231, -0.3101, -0.3414), (0.04734, -0.2872, -0.3057), (0.02607, -0.2536, -0.2644), (0.01242, -0.2143, -0.22), (0.004063, -0.1708, -0.1735), (-0.0004874, -0.1244, -0.1254), (-0.002404, -0.07599, -0.07625), (-0.002636, -0.02628, -0.02642), (-0.08159, 0.1682, 0.1904), (-0.06811, 0.1458, 0.1631), (-0.09116, 0.1936, 0.2193), (-0.05976, 0.1358, 0.1501), (-0.07529, 0.1566, 0.1766), (-0.08696, 0.1804, 0.2046), (-0.09346, 0.2082, 0.2347), (-0.05471, 0.1315, 0.144), (-0.06413, 0.1407, 0.1565), (-0.07182, 0.1511, 0.1698), (-0.07855, 0.1623, 0.1834), (-0.0844, 0.1742, 0.1974), (-0.08924, 0.1868, 0.2119), (-0.09264, 0.2006, 0.2269), (-0.09315, 0.2166, 0.2431), (-0.0919, 0.1461, 0.1753), (-0.0624, 0.102, 0.1205), (-0.1145, 0.1955, 0.233), (-0.0457, 0.08146, 0.09382), (-0.07779, 0.1236, 0.1476), (-0.1044, 0.1699, 0.2037), (-0.1205, 0.2244, 0.264), (-0.03649, 0.07185, 0.08085), (-0.05425, 0.09159, 0.1071), (-0.07024, 0.1127, 0.134), (-0.08502, 0.1347, 0.1614), (-0.09838, 0.1578, 0.1894), (-0.1098, 0.1824, 0.2182), (-0.1182, 0.2094, 0.2482), (-0.1201, 0.2413, 0.2809), (-0.09512, 0.1279, 0.1615), (-0.05316, 0.06966, 0.08797), (-0.1285, 0.1927, 0.2385), (-0.0306, 0.04176, 0.05185), (-0.07481, 0.09825, 0.1245), (-0.1134, 0.159, 0.1993), (-0.1378, 0.2307, 0.28), (-0.01902, 0.02806, 0.03391), (-0.04198, 0.05564, 0.06987), (-0.06412, 0.08385, 0.1062), (-0.08517, 0.1129, 0.1429), (-0.1046, 0.1432, 0.1803), (-0.1215, 0.1755, 0.2187), (-0.1342, 0.2109, 0.2588), (-0.1378, 0.2534, 0.3026), (-0.04894, 0.1933, 0.2037), (-0.04247, 0.1655, 0.1735), (-0.06039, 0.2172, 0.2318), (-0.04121, 0.1501, 0.1576), (-0.04514, 0.1798, 0.1888), (-0.05394, 0.2058, 0.218), (-0.06903, 0.227, 0.2447), (-0.04153, 0.1417, 0.1493), (-0.04162, 0.158, 0.1657), (-0.04365, 0.1728, 0.1812), (-0.0469, 0.1867, 0.1963), (-0.05128, 0.1997, 0.2109), (-0.05695, 0.2117, 0.225), (-0.06435, 0.2224, 0.2384), (-0.07494, 0.2306, 0.2505), (-0.02851, 0.1949, 0.2011), (-0.01887, 0.1355, 0.1382), (-0.04933, 0.2457, 0.2595), (-0.01723, 0.1034, 0.1054), (-0.02259, 0.1661, 0.1701), (-0.03714, 0.2217, 0.231), (-0.06701, 0.2655, 0.2857), (-0.01751, 0.08646, 0.08856), (-0.01777, 0.1197, 0.1219), (-0.02048, 0.151, 0.1542), (-0.02525, 0.1807, 0.1857), (-0.03244, 0.2086, 0.2162), (-0.04271, 0.2341, 0.2455), (-0.05727, 0.2563, 0.273), (-0.07969, 0.2724, 0.2973), (-0.01426, 0.1901, 0.1943), (-0.004782, 0.1069, 0.1076), (-0.03974, 0.261, 0.2746), (-0.003459, 0.06266, 0.06288), (-0.008103, 0.1496, 0.1516), (-0.02431, 0.2276, 0.2355), (-0.06347, 0.288, 0.3102), (-0.003377, 0.04009, 0.04027), (-0.003915, 0.08493, 0.08533), (-0.006144, 0.1285, 0.1297), (-0.01077, 0.1702, 0.1731), (-0.01872, 0.2093, 0.2152), (-0.03123, 0.2449, 0.2554), (-0.05025, 0.2755, 0.2929), (-0.08106, 0.2971, 0.3257), (0.09512, -0.1279, -0.1615), (0.1285, -0.1927, -0.2385), (0.05316, -0.06966, -0.08797), (0.1378, -0.2307, -0.28), (0.1134, -0.159, -0.1993), (0.07481, -0.09825, -0.1245), (0.0306, -0.04176, -0.05185), (0.1378, -0.2534, -0.3026), (0.1342, -0.2109, -0.2588), (0.1215, -0.1755, -0.2187), (0.1046, -0.1432, -0.1803), (0.08517, -0.1129, -0.1429), (0.06412, -0.08385, -0.1062), (0.04198, -0.05564, -0.06987), (0.01902, -0.02806, -0.03391), (0.0919, -0.1461, -0.1753), (0.1145, -0.1955, -0.233), (0.0624, -0.102, -0.1205), (0.1205, -0.2244, -0.264), (0.1044, -0.1699, -0.2037), (0.07779, -0.1236, -0.1476), (0.0457, -0.08146, -0.09382), (0.1201, -0.2413, -0.2809), (0.1182, -0.2094, -0.2482), (0.1098, -0.1824, -0.2182), (0.09838, -0.1578, -0.1894), (0.08502, -0.1347, -0.1614), (0.07024, -0.1127, -0.134), (0.05425, -0.09159, -0.1071), (0.03649, -0.07185, -0.08085), (0.08159, -0.1682, -0.1904), (0.09116, -0.1936, -0.2193), (0.06811, -0.1458, -0.1631), (0.09346, -0.2082, -0.2347), (0.08696, -0.1804, -0.2046), (0.07529, -0.1566, -0.1766), (0.05976, -0.1358, -0.1501), (0.09315, -0.2166, -0.2431), (0.09264, -0.2006, -0.2269), (0.08924, -0.1868, -0.2119), (0.0844, -0.1742, -0.1974), (0.07855, -0.1623, -0.1834), (0.07182, -0.1511, -0.1698), (0.06413, -0.1407, -0.1565), (0.05471, -0.1315, -0.144), (0.01426, -0.1901, -0.1943), (0.03974, -0.261, -0.2746), (0.004782, -0.1069, -0.1076), (0.06347, -0.288, -0.3102), (0.02431, -0.2276, -0.2355), (0.008103, -0.1496, -0.1516), (0.003459, -0.06266, -0.06288), (0.08106, -0.2971, -0.3257), (0.05025, -0.2755, -0.2929), (0.03123, -0.2449, -0.2554), (0.01872, -0.2093, -0.2152), (0.01077, -0.1702, -0.1731), (0.006144, -0.1285, -0.1297), (0.003915, -0.08493, -0.08533), (0.003377, -0.04009, -0.04027), (0.02851, -0.1949, -0.2011), (0.04933, -0.2457, -0.2595), (0.01887, -0.1355, -0.1382), (0.06701, -0.2655, -0.2857), (0.03714, -0.2217, -0.231), (0.02259, -0.1661, -0.1701), (0.01723, -0.1034, -0.1054), (0.07969, -0.2724, -0.2973), (0.05727, -0.2563, -0.273), (0.04271, -0.2341, -0.2455), (0.03244, -0.2086, -0.2162), (0.02525, -0.1807, -0.1857), (0.02048, -0.151, -0.1542), (0.01777, -0.1197, -0.1219), (0.01751, -0.08646, -0.08856), (0.04894, -0.1933, -0.2037), (0.06039, -0.2172, -0.2318), (0.04247, -0.1655, -0.1735), (0.06903, -0.227, -0.2447), (0.05394, -0.2058, -0.218), (0.04514, -0.1798, -0.1888), (0.04121, -0.1501, -0.1576), (0.07494, -0.2306, -0.2505), (0.06435, -0.2224, -0.2384), (0.05695, -0.2117, -0.225), (0.05128, -0.1997, -0.2109), (0.0469, -0.1867, -0.1963), (0.04365, -0.1728, -0.1812), (0.04162, -0.158, -0.1657), (0.04153, -0.1417, -0.1493), (-0.09941, 0.1224, 0.1597), (-0.05234, 0.0588, 0.07897), (-0.1371, 0.1932, 0.2443), (-0.02721, 0.02825, 0.03926), (-0.07658, 0.09004, 0.1191), (-0.12, 0.1564, 0.2013), (-0.1475, 0.235, 0.2899), (-0.01437, 0.01319, 0.01951), (-0.03987, 0.04346, 0.05908), (-0.0646, 0.07431, 0.09895), (-0.08821, 0.106, 0.1393), (-0.1101, 0.1391, 0.1803), (-0.1291, 0.1743, 0.2225), (-0.1435, 0.2132, 0.2666), (-0.1474, 0.2601, 0.3149), (-0.1103, 0.1231, 0.1677), (-0.05998, 0.05647, 0.08266), (-0.15, 0.198, 0.257), (-0.03263, 0.02481, 0.04102), (-0.08597, 0.08916, 0.1248), (-0.1321, 0.159, 0.2116), (-0.1605, 0.2426, 0.3055), (-0.01815, 0.009598, 0.02054), (-0.04648, 0.0405, 0.06177), (-0.07315, 0.07268, 0.1037), (-0.09838, 0.106, 0.1462), (-0.1216, 0.1408, 0.1895), (-0.1417, 0.178, 0.234), (-0.1566, 0.2193, 0.2807), (-0.1597, 0.2696, 0.3322), (-0.1197, 0.1234, 0.1746), (-0.06633, 0.05428, 0.08602), (-0.1613, 0.2016, 0.268), (-0.03682, 0.02189, 0.04288), (-0.094, 0.08808, 0.1299), (-0.1427, 0.1608, 0.2204), (-0.1719, 0.2485, 0.3188), (-0.02077, 0.006691, 0.02183), (-0.05185, 0.03787, 0.06434), (-0.08038, 0.07101, 0.1079), (-0.1071, 0.1055, 0.1521), (-0.1316, 0.1418, 0.1973), (-0.1527, 0.1806, 0.2439), (-0.1681, 0.2239, 0.2928), (-0.1705, 0.2771, 0.3469), (-0.007684, 0.193, 0.197), (0.001708, 0.1004, 0.1009), (-0.03554, 0.2713, 0.2855), (0.002691, 0.05127, 0.0514), (-0.00139, 0.1479, 0.1496), (-0.01847, 0.2345, 0.2425), (-0.06229, 0.3006, 0.3246), (0.002636, 0.02628, 0.02642), (0.002404, 0.07599, 0.07625), (0.0004874, 0.1244, 0.1254), (-0.004063, 0.1708, 0.1735), (-0.01242, 0.2143, 0.22), (-0.02607, 0.2536, 0.2644), (-0.04734, 0.2872, 0.3057), (-0.08231, 0.3101, 0.3414), (-0.0009803, 0.2073, 0.2121), (0.009178, 0.1097, 0.1108), (-0.03241, 0.2885, 0.3048), (0.009557, 0.05727, 0.05817), (0.005989, 0.1599, 0.1622), (-0.01312, 0.2506, 0.2599), (-0.06266, 0.3179, 0.3453), (0.008605, 0.03019, 0.03141), (0.009686, 0.08373, 0.08459), (0.007983, 0.1351, 0.1366), (0.003055, 0.184, 0.1874), (-0.0063, 0.2295, 0.2363), (-0.02171, 0.2704, 0.2828), (-0.04575, 0.3046, 0.3258), (-0.08529, 0.3269, 0.3624), (0.005142, 0.2195, 0.2253), (0.01579, 0.1175, 0.1194), (-0.02946, 0.303, 0.3215), (0.0154, 0.06208, 0.06409), (0.01265, 0.1702, 0.1732), (-0.008186, 0.2643, 0.2751), (-0.06285, 0.3324, 0.3631), (0.01352, 0.03308, 0.03576), (0.01603, 0.09011, 0.09192), (0.01469, 0.1442, 0.1465), (0.009521, 0.1953, 0.1995), (-0.0006838, 0.2425, 0.2505), (-0.01765, 0.2846, 0.2988), (-0.04419, 0.3193, 0.3431), (-0.08781, 0.3408, 0.3805), (-0.1491, 0.1212, 0.1959), (-0.08526, 0.04582, 0.09725), (-0.197, 0.2089, 0.3011), (-0.0484, 0.01191, 0.04991), (-0.1186, 0.0824, 0.146), (-0.1758, 0.1629, 0.2474), (-0.2079, 0.2628, 0.359), (-0.0272, -0.002907, 0.02737), (-0.0674, 0.02842, 0.07335), (-0.1023, 0.06384, 0.1215), (-0.1342, 0.1015, 0.1708), (-0.163, 0.1417, 0.2214), (-0.1873, 0.1852, 0.2739), (-0.2043, 0.2344, 0.3293), (-0.2048, 0.2963, 0.3914), (-0.2024, 0.1056, 0.2348), (-0.1177, 0.02226, 0.1206), (-0.263, 0.2075, 0.3589), (-0.06601, -0.01226, 0.0673), (-0.1625, 0.062, 0.1767), (-0.2367, 0.1535, 0.2952), (-0.2747, 0.2727, 0.4284), (-0.03463, -0.02524, 0.04289), (-0.09299, 0.004111, 0.09349), (-0.1407, 0.04163, 0.1484), (-0.1831, 0.08331, 0.2055), (-0.2203, 0.1289, 0.2647), (-0.2511, 0.1795, 0.3265), (-0.2714, 0.2381, 0.3926), (-0.2686, 0.3146, 0.4681), (-0.2575, 0.3417, 0.4912), (-0.258, 0.0704, 0.2785), (-0.1489, -0.01675, 0.1516), (-0.3334, 0.1836, 0.4192), (-0.07969, -0.04909, 0.09402), (-0.2072, 0.02394, 0.2135), (-0.3011, 0.1229, 0.3467), (-0.3466, 0.259, 0.4994), (-0.03618, -0.0584, 0.06887), (-0.1161, -0.03436, 0.122), (-0.179, 0.002817, 0.1821), (-0.2335, 0.04648, 0.2456), (-0.2806, 0.09581, 0.3121), (-0.3189, 0.152, 0.3823), (-0.3434, 0.2187, 0.4579), (-0.3374, 0.3089, 0.546), (-0.3222, 0.342, 0.5736), (-0.3074, 0.364, 0.5903), (-0.3064, 0.01672, 0.3244), (-0.1726, -0.06947, 0.1895), (-0.3965, 0.1366, 0.4772), (-0.08536, -0.09692, 0.1303), (-0.2446, -0.03029, 0.2549), (-0.3581, 0.07153, 0.3981), (-0.4116, 0.2196, 0.5657), (-0.02922, -0.101, 0.1057), (-0.1316, -0.08522, 0.1588), (-0.21, -0.05096, 0.2216), (-0.2767, -0.007708, 0.2892), (-0.3336, 0.04306, 0.3607), (-0.3793, 0.1025, 0.4368), (-0.4081, 0.1749, 0.5197), (-0.3998, 0.2759, 0.6178), (0.007637, -0.09629, 0.09706), (-0.3811, 0.314, 0.6491), (-0.3629, 0.3398, 0.6683), (-0.3421, -0.053, 0.3731), (-0.1853, -0.1338, 0.2352), (-0.4455, 0.06885, 0.5327), (-0.08085, -0.1541, 0.1769), (-0.2702, -0.09837, 0.3016), (-0.4017, 0.00188, 0.4497), (-0.4626, 0.1565, 0.6266), (-0.01246, -0.1519, 0.1542), (-0.1365, -0.1466, 0.2046), (-0.2296, -0.1175, 0.2676), (-0.3076, -0.07683, 0.3367), (-0.3735, -0.02683, 0.4108), (-0.426, 0.03354, 0.4903), (-0.4588, 0.109, 0.5777), (-0.449, 0.2173, 0.6825), (0.03296, -0.1421, 0.1475), (-0.4274, 0.2591, 0.7165), (0.0636, -0.1311, 0.1473), (-0.4065, 0.2878, 0.7376), (-0.389, 0.3075, 0.751), (-0.3605, -0.1359, 0.4258), (-0.1843, -0.2075, 0.29), (-0.4748, -0.01673, 0.5866), (-0.0647, -0.219, 0.235), (-0.2801, -0.1776, 0.3548), (-0.4265, -0.08313, 0.5026), (-0.4936, 0.07242, 0.6827), (0.0146, -0.2098, 0.2154), (-0.1286, -0.2165, 0.2608), (-0.2344, -0.1943, 0.3215), (-0.3221, -0.1581, 0.3896), (-0.3954, -0.111, 0.4634), (-0.4533, -0.05196, 0.5436), (-0.4893, 0.02387, 0.6326), (-0.4788, 0.1355, 0.7405), (0.06769, -0.1948, 0.211), (-0.4554, 0.1795, 0.7759), (0.1037, -0.1801, 0.2127), (-0.4326, 0.21, 0.7982), (-0.4135, 0.2311, 0.8124), (-0.3565, -0.2286, 0.484), (-0.1669, -0.2877, 0.3558), (-0.4777, -0.1168, 0.64), (-0.03597, -0.2895, 0.3064), (-0.2705, -0.2649, 0.4164), (-0.4267, -0.18, 0.5581), (-0.4976, -0.02955, 0.7345), (0.05161, -0.2733, 0.2907), (-0.1061, -0.2922, 0.3292), (-0.2212, -0.2782, 0.3851), (-0.3155, -0.2483, 0.4494), (-0.3937, -0.2059, 0.5202), (-0.455, -0.1506, 0.5979), (-0.493, -0.07732, 0.685), (-0.4824, 0.03338, 0.7919), (0.1105, -0.2536, 0.289), (-0.4581, 0.07772, 0.8275), (0.1505, -0.2357, 0.2924), (-0.4345, 0.1087, 0.8499), (0.1779, -0.221, 0.2971), (-0.4147, 0.1303, 0.8643), (-0.3251, -0.3231, 0.5479), (-0.1314, -0.3675, 0.433), (-0.4469, -0.2233, 0.6921), (0.004109, -0.36, 0.3912), (-0.2376, -0.3525, 0.4866), (-0.3958, -0.2808, 0.616), (-0.4667, -0.1419, 0.7808), (0.09529, -0.3382, 0.3798), (-0.06866, -0.3676, 0.41), (-0.1872, -0.3621, 0.4587), (-0.2834, -0.3394, 0.5164), (-0.3626, -0.3036, 0.5811), (-0.4242, -0.2542, 0.6529), (-0.4622, -0.1867, 0.7343), (-0.4519, -0.08209, 0.8352), (0.1567, -0.3151, 0.3806), (-0.428, -0.03954, 0.8691), (0.1983, -0.2952, 0.3854), (-0.4048, -0.009602, 0.8907), (0.2268, -0.2793, 0.3909), (-0.3854, 0.01138, 0.9046), (-0.2735, -0.3974, 0.6071), (-0.08706, -0.4288, 0.5079), (-0.389, -0.3115, 0.7352), (0.04452, -0.4149, 0.4739), (-0.1896, -0.4203, 0.5537), (-0.3408, -0.3618, 0.6673), (-0.4076, -0.2384, 0.8151), (0.1333, -0.3903, 0.4662), (-0.02624, -0.4257, 0.4889), (-0.141, -0.4266, 0.5297), (-0.2336, -0.4105, 0.5796), (-0.3092, -0.3812, 0.6364), (-0.3676, -0.3388, 0.7001), (-0.4034, -0.2789, 0.7731), (-0.3937, -0.184, 0.8645), (0.193, -0.3663, 0.4686), (-0.3714, -0.145, 0.8954), (0.2333, -0.3461, 0.4741), (-0.3498, -0.1174, 0.9151), (0.2608, -0.3304, 0.4798), (-0.3317, -0.09806, 0.9279), (-0.21, -0.4493, 0.661), (-0.04023, -0.4701, 0.5784), (-0.3139, -0.3778, 0.7704), (0.08036, -0.453, 0.5517), (-0.1339, -0.4665, 0.6162), (-0.2707, -0.4203, 0.7122), (-0.3302, -0.3147, 0.8395), (0.1617, -0.4283, 0.5468), (0.01547, -0.4651, 0.5632), (-0.08956, -0.4702, 0.5963), (-0.1739, -0.4594, 0.6378), (-0.2423, -0.4363, 0.6858), (-0.2948, -0.401, 0.7403), (-0.3266, -0.3497, 0.8031), (-0.3176, -0.2671, 0.8825), (0.2162, -0.4053, 0.55), (-0.2977, -0.2329, 0.9096), (0.253, -0.3865, 0.5555), (-0.2785, -0.2086, 0.9268), (-0.1397, -0.4801, 0.7102), (0.005839, -0.4928, 0.6445), (-0.2276, -0.423, 0.7993), (0.1097, -0.4752, 0.6243), (-0.0746, -0.4923, 0.6742), (-0.1912, -0.4574, 0.7516), (-0.2409, -0.371, 0.8562), (0.1796, -0.4526, 0.6215), (0.05379, -0.487, 0.6328), (-0.03657, -0.4942, 0.6585), (-0.1089, -0.4875, 0.6915), (-0.1672, -0.4701, 0.7302), (-0.2116, -0.4419, 0.7746), (-0.2381, -0.4, 0.8262), (-0.2301, -0.3314, 0.8918), (0.2263, -0.4322, 0.6249), (-0.2132, -0.3028, 0.9143), (0.2576, -0.4159, 0.6298), (-0.197, -0.2826, 0.9287), (-0.06606, -0.4907, 0.7548), (0.04905, -0.4976, 0.706), (-0.1347, -0.448, 0.8225), (0.1314, -0.4819, 0.6917), (-0.01469, -0.4989, 0.7279), (-0.1065, -0.4741, 0.7862), (-0.1447, -0.4079, 0.8662), (0.1868, -0.4632, 0.6903), (0.0871, -0.4922, 0.6976), (0.01542, -0.4996, 0.7162), (-0.04176, -0.4959, 0.7408), (-0.08765, -0.4834, 0.7699), (-0.1223, -0.4624, 0.8036), (-0.1427, -0.4303, 0.8431), (-0.1359, -0.3773, 0.8937), (0.2236, -0.4468, 0.6933), (-0.1225, -0.3551, 0.911), (0.008168, -0.4823, 0.7948), (0.08801, -0.4854, 0.7627), (-0.0388, -0.4538, 0.8404), (0.1453, -0.4736, 0.7536), (0.04373, -0.4872, 0.777), (-0.01963, -0.4714, 0.8159), (-0.04522, -0.4265, 0.8701), (0.1837, -0.4602, 0.7531), (0.1145, -0.4811, 0.7573), (0.06463, -0.4872, 0.7693), (0.02496, -0.4855, 0.7855), (-0.006711, -0.4776, 0.805), (-0.03043, -0.4635, 0.8276), (-0.04413, -0.4418, 0.8544), (-0.03889, -0.4055, 0.8888), (0.08079, -0.4558, 0.83), (0.1218, -0.4568, 0.8141), (0.057, -0.4416, 0.853), (0.1513, -0.4503, 0.8098), (0.09903, -0.458, 0.8212), (0.06663, -0.4504, 0.8406), (0.054, -0.4276, 0.868), (0.1711, -0.4433, 0.8097), (0.1355, -0.4544, 0.8115), (0.1098, -0.4579, 0.8174), (0.0894, -0.4573, 0.8254), (0.0732, -0.4535, 0.8351), (0.06118, -0.4465, 0.8465), (0.0544, -0.4354, 0.86), (0.05741, -0.4168, 0.8775), (0.02615, 0.2561, 0.2671), (0.038, 0.1407, 0.1473), (-0.019, 0.3459, 0.3734), (0.03463, 0.07581, 0.08364), (0.03532, 0.2009, 0.2085), (0.008899, 0.3051, 0.3224), (-0.06277, 0.3745, 0.4179), (0.02956, 0.04077, 0.05043), (0.03714, 0.1089, 0.1158), (0.0374, 0.1713, 0.1782), (0.03163, 0.2292, 0.2382), (0.01867, 0.2815, 0.2952), (-0.0035, 0.3267, 0.3486), (-0.03833, 0.3621, 0.3967), (-0.09539, 0.3805, 0.4358), (0.07208, 0.3168, 0.3463), (0.08672, 0.1795, 0.2037), (0.004354, 0.4132, 0.4675), (0.07691, 0.09774, 0.1254), (0.08499, 0.2525, 0.2773), (0.04626, 0.3712, 0.4102), (-0.06062, 0.4375, 0.5154), (0.06521, 0.0516, 0.08345), (0.08346, 0.1399, 0.1652), (0.08719, 0.217, 0.241), (0.08001, 0.2858, 0.3124), (0.06094, 0.3454, 0.379), (0.02761, 0.394, 0.4398), (-0.02446, 0.4282, 0.4929), (-0.1084, 0.4378, 0.5331), (-0.1412, 0.4312, 0.5384), (0.1315, 0.3702, 0.4368), (0.1522, 0.215, 0.2739), (0.03414, 0.4664, 0.5685), (0.1352, 0.1163, 0.1813), (0.1505, 0.2992, 0.3588), (0.09393, 0.4269, 0.5071), (-0.05634, 0.4824, 0.6174), (0.1155, 0.05832, 0.1305), (0.1464, 0.1677, 0.2287), (0.1535, 0.2587, 0.3172), (0.1432, 0.3364, 0.3987), (0.1152, 0.4005, 0.473), (0.06714, 0.449, 0.5391), (-0.006264, 0.4781, 0.5949), (-0.1218, 0.4748, 0.6336), (0.09889, 0.02415, 0.1023), (-0.1661, 0.4621, 0.637), (-0.1958, 0.45, 0.6357), (0.1962, 0.4036, 0.5286), (0.2274, 0.2384, 0.352), (0.06568, 0.4923, 0.6649), (0.2045, 0.1262, 0.248), (0.2235, 0.33, 0.4451), (0.1447, 0.4585, 0.6024), (-0.05059, 0.4974, 0.7123), (0.1769, 0.05762, 0.1895), (0.2199, 0.1853, 0.3016), (0.2285, 0.2865, 0.3997), (0.2128, 0.369, 0.488), (0.1736, 0.4335, 0.5668), (0.109, 0.4783, 0.6352), (0.01337, 0.4993, 0.691), (-0.1331, 0.4812, 0.7261), (0.1536, 0.01604, 0.1564), (-0.1885, 0.4622, 0.7273), (0.1355, -0.009679, 0.1372), (-0.2253, 0.4457, 0.7242), (0.26, 0.4104, 0.6177), (0.306, 0.2443, 0.4348), (0.0965, 0.486, 0.7529), (0.28, 0.1236, 0.3235), (0.2974, 0.3384, 0.5321), (0.194, 0.4603, 0.6917), (-0.04296, 0.4794, 0.7971), (0.2459, 0.04696, 0.2592), (0.2982, 0.1879, 0.3812), (0.3055, 0.2943, 0.485), (0.2822, 0.3771, 0.5764), (0.2307, 0.4382, 0.6562), (0.1496, 0.4765, 0.7241), (0.03333, 0.4878, 0.7777), (-0.1402, 0.455, 0.808), (0.2165, -0.0008384, 0.2221), (0.2657, 0.08734, 0.2924), (-0.08801, 0.4699, 0.804), (-0.2049, 0.4304, 0.8069), (0.1937, -0.03103, 0.2002), (-0.2477, 0.41, 0.8021), (-0.2762, 0.3944, 0.7968), (0.3177, 0.386, 0.7013), (0.3812, 0.2277, 0.5198), (0.1255, 0.4452, 0.8305), (0.3558, 0.1046, 0.4058), (0.3658, 0.3194, 0.6172), (0.2384, 0.4286, 0.7728), (-0.03207, 0.4276, 0.8702), (0.3176, 0.02342, 0.3385), (0.3747, 0.1709, 0.4653), (0.3778, 0.2769, 0.5702), (0.3456, 0.3557, 0.6608), (0.282, 0.4103, 0.7386), (0.1865, 0.4405, 0.8035), (0.05368, 0.4418, 0.8532), (-0.1403, 0.3961, 0.878), (0.2837, -0.02861, 0.2988), (0.34, 0.06653, 0.3735), (-0.08234, 0.4148, 0.8757), (-0.2117, 0.367, 0.8749), (0.2569, -0.06213, 0.2749), (-0.2588, 0.3437, 0.8687), (0.2369, -0.08407, 0.2603), (-0.2901, 0.3261, 0.8625), (0.3644, 0.3263, 0.7769), (0.4453, 0.1834, 0.6045), (0.1521, 0.3679, 0.8958), (0.4242, 0.06473, 0.4934), (0.4219, 0.268, 0.6976), (0.2752, 0.3601, 0.8432), (-0.0159, 0.3411, 0.9302), (0.3852, -0.01657, 0.4262), (0.4416, 0.1293, 0.5517), (0.4382, 0.2293, 0.653), (0.3972, 0.3002, 0.7389), (0.3238, 0.3463, 0.8117), (0.2183, 0.3676, 0.8714), (0.07516, 0.36, 0.9159), (-0.1298, 0.3047, 0.9352), (0.349, -0.07005, 0.3859), (0.4084, 0.0269, 0.4613), (-0.06895, 0.3259, 0.9343), (-0.2047, 0.2728, 0.9304), (0.32, -0.1052, 0.3613), (-0.2539, 0.2477, 0.9233), (0.2981, -0.1285, 0.3459), (-0.2865, 0.229, 0.9164), (0.3936, 0.23, 0.8399), (0.4871, 0.1084, 0.6842), (0.1751, 0.2554, 0.9448), (0.4732, 0.001001, 0.5818), (0.4568, 0.1819, 0.7687), (0.3003, 0.255, 0.8988), (0.007309, 0.2229, 0.9734), (0.437, -0.0752, 0.5187), (0.4871, 0.06005, 0.6358), (0.4764, 0.1486, 0.7283), (0.429, 0.2089, 0.8059), (0.3507, 0.2454, 0.8709), (0.2421, 0.2585, 0.9235), (0.09797, 0.2443, 0.9618), (-0.1054, 0.1846, 0.976), (0.4017, -0.1266, 0.4801), (0.4589, -0.03418, 0.5518), (-0.04526, 0.2067, 0.9762), (-0.1792, 0.152, 0.9702), (0.3727, -0.161, 0.4562), (-0.2275, 0.1269, 0.9627), (0.3505, -0.1841, 0.4412), (-0.2596, 0.1082, 0.9557), (0.3995, 0.1205, 0.8806), (0.4965, 0.02037, 0.745), (0.1907, 0.1346, 0.9707), (0.4896, -0.07243, 0.6547), (0.4629, 0.08186, 0.8188), (0.3094, 0.1386, 0.9314), (0.03343, 0.101, 0.9943), (0.4585, -0.14, 0.5984), (0.4995, -0.02105, 0.7025), (0.4838, 0.05426, 0.7836), (0.4346, 0.1038, 0.8511), (0.3578, 0.1321, 0.9074), (0.2539, 0.1396, 0.9526), (0.1182, 0.1225, 0.9849), (-0.07156, 0.06393, 0.9953), (0.4265, -0.1865, 0.5635), (-0.01558, 0.08516, 0.9962), (-0.1401, 0.03302, 0.9894), (0.3997, -0.2181, 0.5417), (-0.185, 0.009378, 0.982), (0.3789, -0.2395, 0.5278), (-0.2148, -0.008068, 0.9754), (0.387, 0.01012, 0.9036), (0.4794, -0.0702, 0.7896), (0.1993, 0.01715, 0.9789), (0.4778, -0.1472, 0.7131), (0.4459, -0.02031, 0.8517), (0.3054, 0.02302, 0.9462), (0.06006, -0.01431, 0.9981), (0.4526, -0.2044, 0.665), (0.4842, -0.1044, 0.7536), (0.4661, -0.04255, 0.8221), (0.4193, -0.002859, 0.8788), (0.349, 0.01876, 0.926), (0.2557, 0.02265, 0.9639), (0.135, 0.005521, 0.9907), (-0.03263, -0.04778, 0.9983), (0.4254, -0.2443, 0.635), (-0.09312, -0.0754, 0.9927), (0.402, -0.2717, 0.616), (-0.1328, -0.09645, 0.9861), (-0.159, -0.1119, 0.9801), (0.3598, -0.09566, 0.9131), (0.4411, -0.1577, 0.8214), (0.2017, -0.09262, 0.9737), (0.443, -0.2187, 0.7597), (0.4107, -0.1189, 0.8714), (0.2906, -0.08655, 0.9474), (0.08558, -0.1197, 0.9889), (0.4238, -0.2646, 0.7207), (0.4467, -0.1846, 0.7924), (0.4287, -0.1361, 0.8475), (0.3876, -0.1055, 0.8932), (0.3275, -0.08934, 0.9312), (0.2489, -0.08749, 0.9616), (0.148, -0.1028, 0.9831), (0.008417, -0.1479, 0.9887), (0.4019, -0.297, 0.6963), (-0.04197, -0.1711, 0.9838), (0.3828, -0.3195, 0.6807), (-0.07502, -0.1887, 0.9782), (0.3206, -0.1931, 0.9119), (0.3859, -0.2384, 0.8429), (0.198, -0.192, 0.9576), (0.3894, -0.2834, 0.7965), (0.3608, -0.2099, 0.8805), (0.2667, -0.1869, 0.9378), (0.1086, -0.2131, 0.9691), (0.3758, -0.3177, 0.7671), (0.3911, -0.2582, 0.8211), (0.3755, -0.2225, 0.8625), (0.3425, -0.2002, 0.8969), (0.2954, -0.1887, 0.9255), (0.2344, -0.1878, 0.9485), (0.1566, -0.1999, 0.9647), (0.04915, -0.2349, 0.9688), (0.3596, -0.3422, 0.7486), (0.01032, -0.2529, 0.965), (0.2714, -0.2796, 0.9018), (0.317, -0.3091, 0.8557), (0.1881, -0.2792, 0.9326), (0.3206, -0.3387, 0.8249), (0.2992, -0.2905, 0.8808), (0.2347, -0.2756, 0.9192), (0.1277, -0.2934, 0.9403), (0.3121, -0.3613, 0.8053), (0.3211, -0.3221, 0.8412), (0.3095, -0.2988, 0.8688), (0.2865, -0.2842, 0.8918), (0.2542, -0.2768, 0.9109), (0.2128, -0.2764, 0.9264), (0.1602, -0.2846, 0.9374), (0.0875, -0.3082, 0.9401), (0.214, -0.3533, 0.8842), (0.2375, -0.3678, 0.8611), (0.1721, -0.353, 0.8997), (0.2398, -0.3823, 0.8458), (0.2282, -0.3586, 0.8736), (0.1955, -0.3513, 0.8929), (0.1418, -0.36, 0.9037), (0.2358, -0.3935, 0.836), (0.2398, -0.3741, 0.8539), (0.2335, -0.3627, 0.8677), (0.2217, -0.3555, 0.8791), (0.2053, -0.3518, 0.8888), (0.1845, -0.3516, 0.8966), (0.1581, -0.3556, 0.9022), (0.1216, -0.3674, 0.9036)], [], [(8, 23, 7), (7, 23, 1), (1, 23, 5), (5, 23, 6), (1, 1, 23), (1, 1, 23), (8, 35, 23), (35, 6, 23), (8, 7, 24), (7, 1, 24), (1, 5, 24), (5, 6, 24), (1, 1, 24), (1, 1, 24), (8, 24, 36), (36, 24, 6), (2, 25, 14), (14, 25, 8), (6, 25, 10), (10, 25, 11), (6, 35, 25), (35, 8, 25), (2, 37, 25), (37, 11, 25), (2, 14, 26), (14, 8, 26), (6, 10, 26), (10, 11, 26), (6, 26, 36), (36, 26, 8), (2, 26, 38), (38, 26, 11), (13, 12, 27), (12, 4, 27), (4, 9, 27), (9, 2, 27), (4, 4, 27), (4, 4, 27), (13, 27, 39), (39, 27, 2), (13, 28, 12), (12, 28, 4), (4, 28, 9), (9, 28, 2), (4, 4, 28), (4, 4, 28), (13, 40, 28), (40, 2, 28), (3, 29, 15), (15, 29, 2), (11, 29, 16), (16, 29, 3), (11, 37, 29), (37, 2, 29), (3, 3, 29), (3, 3, 29), (3, 15, 30), (15, 2, 30), (11, 16, 30), (16, 3, 30), (11, 30, 38), (38, 30, 2), (3, 3, 30), (3, 3, 30), (18, 17, 31), (17, 13, 31), (2, 19, 31), (19, 20, 31), (2, 31, 39), (39, 31, 13), (18, 31, 41), (41, 31, 20), (18, 32, 17), (17, 32, 13), (2, 32, 19), (19, 32, 20), (2, 40, 32), (40, 13, 32), (18, 42, 32), (42, 20, 32), (0, 21, 33), (21, 18, 33), (20, 22, 33), (22, 0, 33), (20, 33, 41), (41, 33, 18), (0, 0, 33), (0, 0, 33), (0, 34, 21), (21, 34, 18), (20, 34, 22), (22, 34, 0), (20, 42, 34), (42, 18, 34), (0, 0, 34), (0, 0, 34)])
me_octdong.materials.append(mat_materialname)
me_octdong.use_remesh_preserve_volume = False
me_octdong.use_remesh_preserve_attributes = False
me_octdong.use_mirror_vertex_groups = False
me_octdong.update()

# ---- objects
ob_octdong = bpy.data.objects.new('octdong', me_octdong)
ob_light = bpy.data.objects.new('Light', light_light)
ob_camera = bpy.data.objects.new('Camera', cam_camera)

# ---- transforms, parenting, visibility, modifiers, constraints
ob_octdong.location = (0.0, 0.0, 0.0)
ob_octdong.rotation_euler = (0.0, 0.0, 6.283)
ob_octdong.scale = (1.651, 1.651, 1.651)
ob_octdong.lineart.crease_threshold = 0.0
ob_light.location = (4.076, 1.005, 5.904)
ob_light.rotation_euler = (0.6503, 0.05522, 1.866)
ob_light.lock_rotations_4d = False
ob_light.empty_display_type = 'ARROWS'
ob_light.color = (0.0, 0.0, 0.0, 0.0)
ob_light.lineart.crease_threshold = 0.0
ob_camera.location = (7.359, -6.926, 4.958)
ob_camera.rotation_euler = (1.109, 0.0, 0.8149)
ob_camera.lock_rotations_4d = False
ob_camera.empty_display_type = 'ARROWS'
ob_camera.color = (0.0, 0.0, 0.0, 0.0)
ob_camera.display_type = 'WIRE'
ob_camera.lineart.crease_threshold = 0.0

# ---- collection membership
scene.collection.objects.link(ob_octdong)
col_collection.objects.link(ob_light)
col_collection.objects.link(ob_camera)

# ---- scene / render settings (as saved in the file)
scene.camera = ob_camera
scene.frame_start = 0; scene.frame_end = 5; scene.frame_set(1)
scene.render.engine = 'CYCLES'
scene.render.image_settings.file_format = 'FFMPEG'
scene.render.image_settings.color_mode = 'RGB'
scene.render.image_settings.views_format = 'STEREO_3D'
scene.render.resolution_x = 800
scene.render.resolution_y = 700
scene.render.use_overwrite = False
scene.render.use_multiview = True
scene.cycles.use_denoising = False
scene.cycles.samples = 128
scene.cycles.sampling_pattern = 'TABULATED_SOBOL'
scene.cycles.use_adaptive_sampling = False
scene.cycles.use_light_tree = False
scene.cycles.film_exposure = 3.5
scene.view_settings.view_transform = 'Filmic'
bpy.context.view_layer.update()
